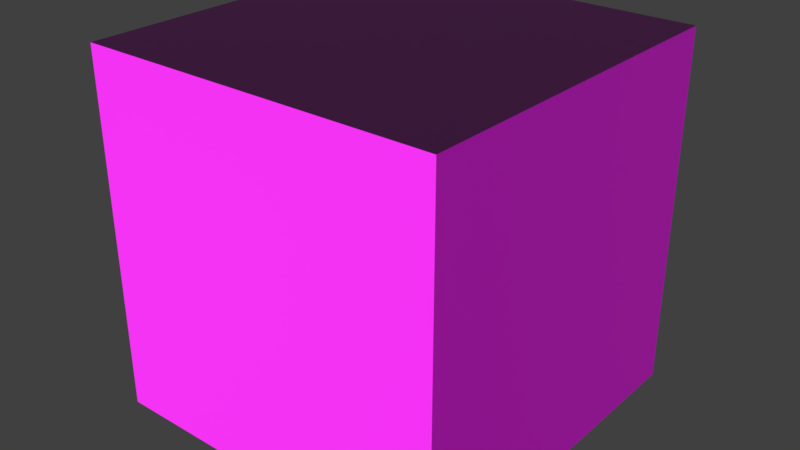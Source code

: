 # Source: pruebas_materiales.blend  (saved by Blender 2.79.0; exported with 4.5.12 LTS)
import bpy
from mathutils import Matrix  # noqa: F401  (used for matrix-valued properties, if any)

bpy.ops.wm.read_factory_settings(use_empty=True)
scene = bpy.context.scene
scene.name = 'Scene'

# ---- collections
col_collection_1 = bpy.data.collections.new('Collection 1'); scene.collection.children.link(col_collection_1)

# ---- images (referenced by path relative to the original .blend; pixels are not part of the script)
import os
ASSET_DIR = os.environ.get("B2B_ASSET_DIR", "")  # directory of the original .blend (textures are referenced by path, not embedded)
HERE = os.path.dirname(os.path.abspath(__file__))  # packed textures are extracted next to this script under _unpacked/

def load_image(name, relpath, width, height, colorspace="sRGB"):
    """Load a texture the original file referenced (path relative to the .blend, or extracted next to this script)."""
    p = next((c for c in (os.path.join(HERE, relpath), os.path.join(ASSET_DIR, relpath)) if relpath and os.path.exists(c)), "")
    if p:
        img = bpy.data.images.load(p, check_existing=True)
        img.name = name
    else:  # same state as the original file: an image datablock whose file is absent (Cycles renders it pink)
        img = bpy.data.images.new(name, width, height)
        img.source = "FILE"
        img.filepath = "//" + (relpath or name)
    img.colorspace_settings.name = colorspace
    return img
img_orange_brick_norm_png = load_image('ORANGE_BRICK_NORM.png', 'ORANGE_BRICK_NORM.png', 1024, 1024, 'Non-Color')
img_orange_brick_diff_png = load_image('ORANGE_BRICK_DIFF.png', 'ORANGE_BRICK_DIFF.png', 1024, 1024, 'sRGB')
img_orange_brick_ao_png = load_image('ORANGE_BRICK_AO.png', 'ORANGE_BRICK_AO.png', 1024, 1024, 'Non-Color')

# ---- materials (node trees are filled in below, after node groups)
mat_material_001 = bpy.data.materials.new('Material.001')
mat_material_001.alpha_threshold = 0.0
mat_material_001.roughness = 0.5

# ---- material node trees
mat_material_001.use_nodes = True; mat_material_001.node_tree.nodes.clear()
_N = mat_material_001.node_tree.nodes; _L = mat_material_001.node_tree.links
n0 = _N.new('ShaderNodeOutputMaterial'); n0.name = 'Material Output'; n0.location = (821, 310)
n1 = _N.new('ShaderNodeBsdfPrincipled'); n1.name = 'Principled BSDF'; n1.location = (536, 433)
n1.width = 150
n1.subsurface_method = 'BURLEY'
n1.inputs[3].default_value = 1.45
n1.inputs[9].default_value = (1.0, 1.0, 1.0)
n2 = _N.new('ShaderNodeTexImage'); n2.name = 'Image Texture.001'; n2.location = (-38, 70)
n2.width = 140
n2.image = img_orange_brick_norm_png
n2.projection = 'BOX'
n3 = _N.new('ShaderNodeNormalMap'); n3.name = 'Normal Map'; n3.location = (182, 75)
n4 = _N.new('ShaderNodeTexImage'); n4.name = 'Image Texture'; n4.location = (-95, 508)
n4.width = 140
n4.image = img_orange_brick_diff_png
n4.projection_blend = 0.02727
n5 = _N.new('ShaderNodeTexImage'); n5.name = 'Image Texture.002'; n5.location = (96, 344)
n5.width = 140
n5.image = img_orange_brick_ao_png
n6 = _N.new('ShaderNodeInvert'); n6.name = 'Invert'; n6.location = (316, 300)
_L.new(n1.outputs[0], n0.inputs[0])
_L.new(n4.outputs[0], n1.inputs[0])
_L.new(n2.outputs[0], n3.inputs[1])
_L.new(n3.outputs[0], n1.inputs[5])
_L.new(n5.outputs[0], n6.inputs[1])
_L.new(n6.outputs[0], n1.inputs[2])
n0.is_active_output = True

# ---- world
world_world = bpy.data.worlds.new('World'); scene.world = world_world
world_world.color = (0.05088, 0.05088, 0.05088)
world_world.use_sun_shadow = False
world_world.sun_shadow_jitter_overblur = 0.0
world_world.cycles.sampling_method = 'MANUAL'

# ---- meshes
me_cube_001 = bpy.data.meshes.new('Cube.001')
me_cube_001.from_pydata([(-1.0, -1.0, -1.0), (-1.0, -1.0, 1.0), (-1.0, 1.0, -1.0), (-1.0, 1.0, 1.0), (1.0, -1.0, -1.0), (1.0, -1.0, 1.0), (1.0, 1.0, -1.0), (1.0, 1.0, 1.0)], [], [(0, 1, 3, 2), (2, 3, 7, 6), (6, 7, 5, 4), (4, 5, 1, 0), (2, 6, 4, 0), (7, 3, 1, 5)])
_uv = me_cube_001.uv_layers.new(name='UVMap')
_uv.uv.foreach_set('vector', [0.0, 0.0, 1.0, 0.0, 1.0, 1.0, 0.0, 1.0, 0.0, 0.0, 1.0, 0.0, 1.0, 1.0, 0.0, 1.0, 0.0, 0.0, 1.0, 0.0, 1.0, 1.0, 0.0, 1.0, 0.0, 0.0, 1.0, 0.0, 1.0, 1.0, 0.0, 1.0, 0.0, 0.0, 1.0, 0.0, 1.0, 1.0, 0.0, 1.0, 0.0, 0.0, 1.0, 0.0, 1.0, 1.0, 0.0, 1.0])
me_cube_001.materials.append(mat_material_001)
me_cube_001.use_remesh_preserve_volume = False
me_cube_001.use_remesh_preserve_attributes = False
me_cube_001.use_mirror_vertex_groups = False
me_cube_001.update()

# ---- objects
ob_cube = bpy.data.objects.new('Cube', me_cube_001)

# ---- transforms, parenting, visibility, modifiers, constraints
ob_cube.location = (0.06894, -0.253, 1.378)
ob_cube.scale = (2.0, 2.0, 2.0)
ob_cube.lineart.crease_threshold = 0.0

# ---- collection membership
col_collection_1.objects.link(ob_cube)

# ---- scene / render settings (as saved in the file)
scene.frame_start = 1; scene.frame_end = 250; scene.frame_set(1)
scene.render.engine = 'CYCLES'
scene.render.resolution_percentage = 50
scene.render.dither_intensity = 0.0
scene.cycles.use_denoising = False
scene.cycles.samples = 128
scene.cycles.sampling_pattern = 'TABULATED_SOBOL'
scene.cycles.light_sampling_threshold = 0.0
scene.cycles.use_adaptive_sampling = False
scene.cycles.use_light_tree = False
scene.cycles.blur_glossy = 0.0
scene.cycles.sample_clamp_indirect = 0.0
scene.view_settings.view_transform = 'Standard'
bpy.context.view_layer.update()

# ---- added for rendering (the .blend has no active camera and no usable light): camera, sun
cam_auto = bpy.data.cameras.new('AutoCamera')
cam_auto.lens = 50.0
cam_auto.sensor_width = 36.0
cam_auto.clip_end = 1000.0
ob_auto_camera = bpy.data.objects.new('AutoCamera', cam_auto)
scene.collection.objects.link(ob_auto_camera)
ob_auto_camera.location = (6.47908, -7.94521, 6.50641)
ob_auto_camera.rotation_euler = (1.09748, -7.21219e-08, 0.694738)
scene.camera = ob_auto_camera
light_auto_sun = bpy.data.lights.new('AutoSun', 'SUN')
light_auto_sun.energy = 3.0
light_auto_sun.angle = 0.0523599
ob_auto_sun = bpy.data.objects.new('AutoSun', light_auto_sun)
scene.collection.objects.link(ob_auto_sun)
ob_auto_sun.rotation_euler = (0.872665, 0.174533, 0.523599)
bpy.context.view_layer.update()
